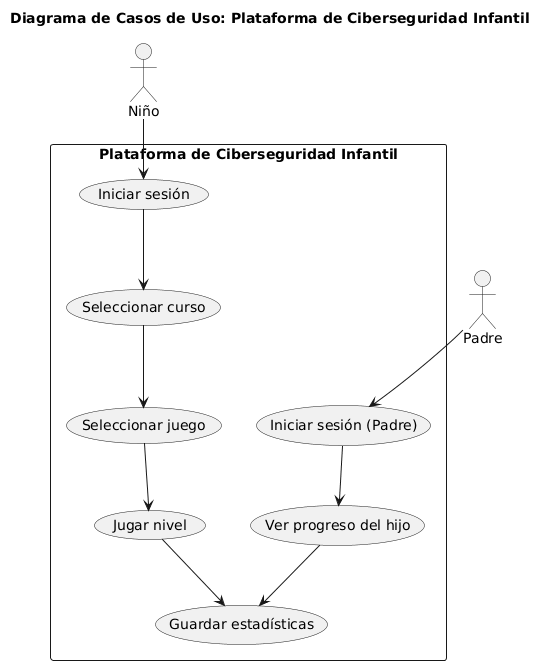

The diagram above was rendered by PlantUML. Its source (embedded in the PNG):
@startuml
title Diagrama de Casos de Uso: Plataforma de Ciberseguridad Infantil

actor "Niño" as N
actor "Padre" as P

rectangle "Plataforma de Ciberseguridad Infantil" {

  ' === Casos del Niño ===
  usecase "Iniciar sesión" as UC_LoginN
  usecase "Seleccionar curso" as UC_SelectCourse
  usecase "Seleccionar juego" as UC_SelectGame
  usecase "Jugar nivel" as UC_Play
  usecase "Guardar estadísticas" as UC_SaveStats

  ' === Casos del Padre ===
  usecase "Iniciar sesión (Padre)" as UC_LoginP
  usecase "Ver progreso del hijo" as UC_ViewProgress

  ' === Flujo secuencial del niño ===
  UC_LoginN --> UC_SelectCourse
  UC_SelectCourse --> UC_SelectGame
  UC_SelectGame --> UC_Play
  UC_Play --> UC_SaveStats

  ' === Flujo del padre ===
  UC_LoginP --> UC_ViewProgress
  UC_ViewProgress --> UC_SaveStats
}

' === Relaciones actor-caso ===
N --> UC_LoginN
P --> UC_LoginP
@enduml